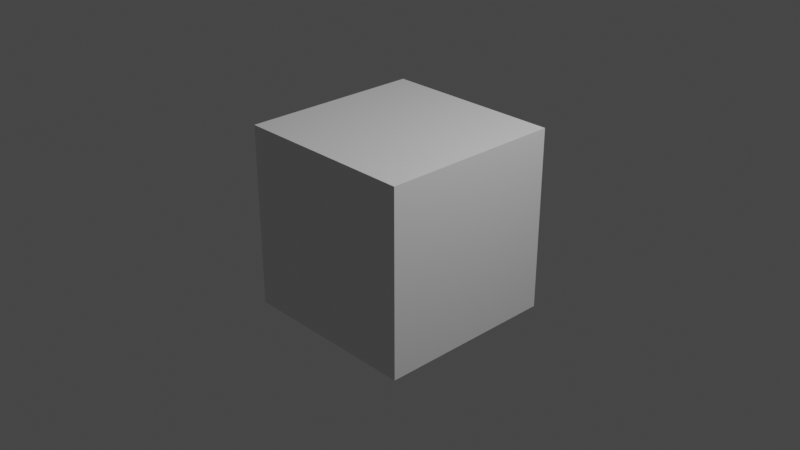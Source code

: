 # Source: sentry3-aimBug.blend  (saved by Blender 2.92.15; exported with 4.5.12 LTS)
import bpy
from mathutils import Matrix  # noqa: F401  (used for matrix-valued properties, if any)

bpy.ops.wm.read_factory_settings(use_empty=True)
scene = bpy.context.scene
scene.name = 'aimBug'

# ---- collections
col_collection = bpy.data.collections.new('Collection'); scene.collection.children.link(col_collection)
col_sentry3 = bpy.data.collections.new('sentry3'); scene.collection.children.link(col_sentry3)

# ---- materials (node trees are filled in below, after node groups)
mat_material = bpy.data.materials.new('Material')
mat_material.alpha_threshold = 0.0
mat_material.use_transparent_shadow = False
mat_material.line_color = (0.0, 0.0, 0.0, 1.0)

# ---- material node trees
mat_material.use_nodes = True; mat_material.node_tree.nodes.clear()
_N = mat_material.node_tree.nodes; _L = mat_material.node_tree.links
n0 = _N.new('ShaderNodeOutputMaterial'); n0.name = 'Material Output'; n0.location = (300, 300)
n1 = _N.new('ShaderNodeBsdfPrincipled'); n1.name = 'Principled BSDF'; n1.location = (10, 300)
n1.distribution = 'GGX'
n1.subsurface_method = 'BURLEY'
n1.inputs[2].default_value = 0.4
n1.inputs[3].default_value = 1.45
n1.inputs[27].default_value = (0.0, 0.0, 0.0, 1.0)
n1.inputs[28].default_value = 1.0
_L.new(n1.outputs[0], n0.inputs[0])
n0.is_active_output = True

# ---- world
world_world = bpy.data.worlds.new('World'); scene.world = world_world
world_world.use_nodes = True; world_world.node_tree.nodes.clear()
_N = world_world.node_tree.nodes; _L = world_world.node_tree.links
n0 = _N.new('ShaderNodeOutputWorld'); n0.name = 'World Output'; n0.location = (300, 300)
n1 = _N.new('ShaderNodeBackground'); n1.name = 'Background'; n1.location = (10, 300)
n1.inputs[0].default_value = (0.05088, 0.05088, 0.05088, 1.0)
_L.new(n1.outputs[0], n0.inputs[0])
n0.is_active_output = True
world_world.color = (0.05088, 0.05088, 0.05088)
world_world.use_sun_shadow = False
world_world.sun_shadow_jitter_overblur = 0.0

# ---- cameras
cam_camera = bpy.data.cameras.new('Camera')
cam_camera.clip_end = 100.0
cam_camera.ortho_scale = 7.314

# ---- lights
light_light = bpy.data.lights.new('Light', 'POINT')
light_light.transmission_factor = 0.0
light_light.energy = 1000.0
light_light.shadow_soft_size = 0.1
light_light.shadow_maximum_resolution = 0.006
light_light.use_absolute_resolution = True

# ---- meshes
me_cube = bpy.data.meshes.new('Cube')
me_cube.from_pydata([(1.0, 1.0, 1.0), (1.0, 1.0, -1.0), (1.0, -1.0, 1.0), (1.0, -1.0, -1.0), (-1.0, 1.0, 1.0), (-1.0, 1.0, -1.0), (-1.0, -1.0, 1.0), (-1.0, -1.0, -1.0)], [], [(0, 4, 6, 2), (3, 2, 6, 7), (7, 6, 4, 5), (5, 1, 3, 7), (1, 0, 2, 3), (5, 4, 0, 1)])
_uv = me_cube.uv_layers.new(name='UVMap')
_uv.uv.foreach_set('vector', [0.625, 0.5, 0.875, 0.5, 0.875, 0.75, 0.625, 0.75, 0.375, 0.75, 0.625, 0.75, 0.625, 1.0, 0.375, 1.0, 0.375, 0.0, 0.625, 0.0, 0.625, 0.25, 0.375, 0.25, 0.125, 0.5, 0.375, 0.5, 0.375, 0.75, 0.125, 0.75, 0.375, 0.5, 0.625, 0.5, 0.625, 0.75, 0.375, 0.75, 0.375, 0.25, 0.625, 0.25, 0.625, 0.5, 0.375, 0.5])
me_cube.materials.append(mat_material)
me_cube.use_remesh_preserve_volume = False
me_cube.use_remesh_preserve_attributes = False
me_cube.use_mirror_vertex_groups = False
me_cube.update()
arm_sentry3_qc_skeleton = bpy.data.armatures.new('sentry3.qc_skeleton')  # bones are not reproduced

# ---- objects
ob_sentry3_qc_skeleton_proxy = bpy.data.objects.new('sentry3.qc_skeleton_proxy', arm_sentry3_qc_skeleton)
ob_cube = bpy.data.objects.new('Cube', me_cube)
ob_light = bpy.data.objects.new('Light', light_light)
ob_camera = bpy.data.objects.new('Camera', cam_camera)

# ---- transforms, parenting, visibility, modifiers, constraints
ob_sentry3_qc_skeleton_proxy.location = (0.0, 0.0, 0.0)
ob_sentry3_qc_skeleton_proxy.empty_image_offset = (-0.5, -0.5)
ob_sentry3_qc_skeleton_proxy.lineart.crease_threshold = 0.0
ob_cube.location = (0.0, 0.0, 0.0)
ob_cube.lock_rotations_4d = False
ob_cube.empty_display_type = 'ARROWS'
ob_cube.lineart.crease_threshold = 0.0
ob_light.location = (4.076, 1.005, 5.904)
ob_light.rotation_euler = (0.6503, 0.05522, 1.866)
ob_light.lock_rotations_4d = False
ob_light.empty_display_type = 'ARROWS'
ob_light.color = (0.0, 0.0, 0.0, 0.0)
ob_light.lineart.crease_threshold = 0.0
ob_camera.location = (7.359, -6.926, 4.958)
ob_camera.rotation_euler = (1.109, 0.0, 0.8149)
ob_camera.lock_rotations_4d = False
ob_camera.empty_display_type = 'ARROWS'
ob_camera.color = (0.0, 0.0, 0.0, 0.0)
ob_camera.display_type = 'WIRE'
ob_camera.lineart.crease_threshold = 0.0

# ---- collection membership
scene.collection.objects.link(ob_sentry3_qc_skeleton_proxy)
col_collection.objects.link(ob_cube)
col_collection.objects.link(ob_light)
col_collection.objects.link(ob_camera)

# ---- scene / render settings (as saved in the file)
scene.camera = ob_camera
scene.frame_start = 0; scene.frame_end = 9; scene.frame_set(0)
scene.render.engine = 'BLENDER_EEVEE_NEXT'
scene.cycles.use_denoising = False
scene.cycles.samples = 128
scene.cycles.sampling_pattern = 'TABULATED_SOBOL'
scene.cycles.use_adaptive_sampling = False
scene.cycles.use_light_tree = False
scene.view_settings.view_transform = 'Filmic'
bpy.context.view_layer.update()
